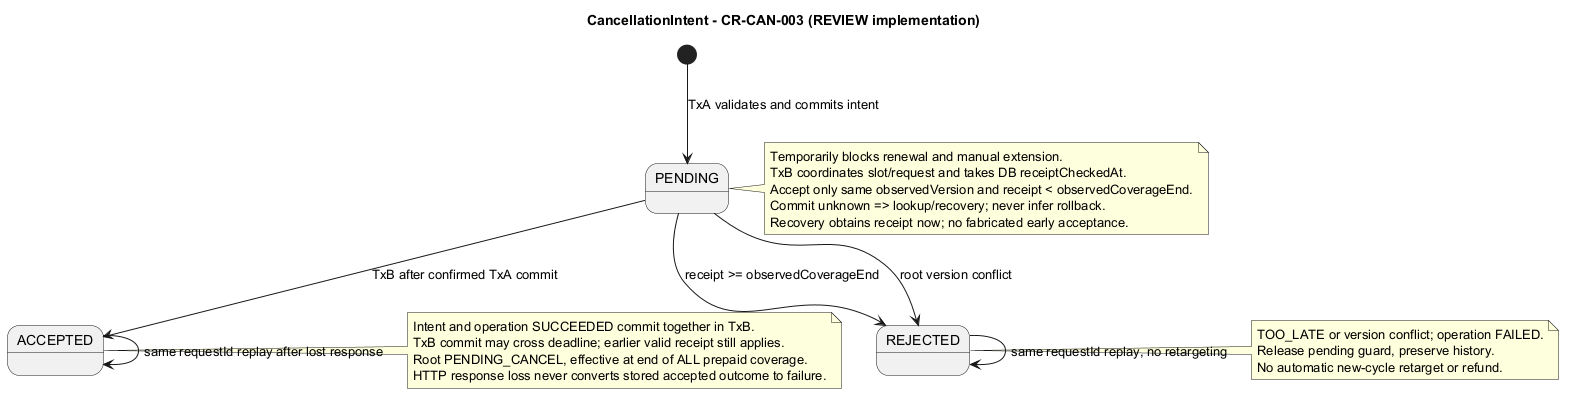

The diagram above was rendered by PlantUML. Its source (embedded in the PNG):
@startuml
title CancellationIntent - CR-CAN-003 (REVIEW implementation)
[*] --> PENDING : TxA validates and commits intent
PENDING --> ACCEPTED : TxB after confirmed TxA commit
PENDING --> REJECTED : receipt >= observedCoverageEnd
PENDING --> REJECTED : root version conflict
ACCEPTED --> ACCEPTED : same requestId replay after lost response
REJECTED --> REJECTED : same requestId replay, no retargeting
note right of PENDING
 Temporarily blocks renewal and manual extension.
 TxB coordinates slot/request and takes DB receiptCheckedAt.
 Accept only same observedVersion and receipt < observedCoverageEnd.
 Commit unknown => lookup/recovery; never infer rollback.
 Recovery obtains receipt now; no fabricated early acceptance.
end note
note right of ACCEPTED
 Intent and operation SUCCEEDED commit together in TxB.
 TxB commit may cross deadline; earlier valid receipt still applies.
 Root PENDING_CANCEL, effective at end of ALL prepaid coverage.
 HTTP response loss never converts stored accepted outcome to failure.
end note
note right of REJECTED
 TOO_LATE or version conflict; operation FAILED.
 Release pending guard, preserve history.
 No automatic new-cycle retarget or refund.
end note
@enduml